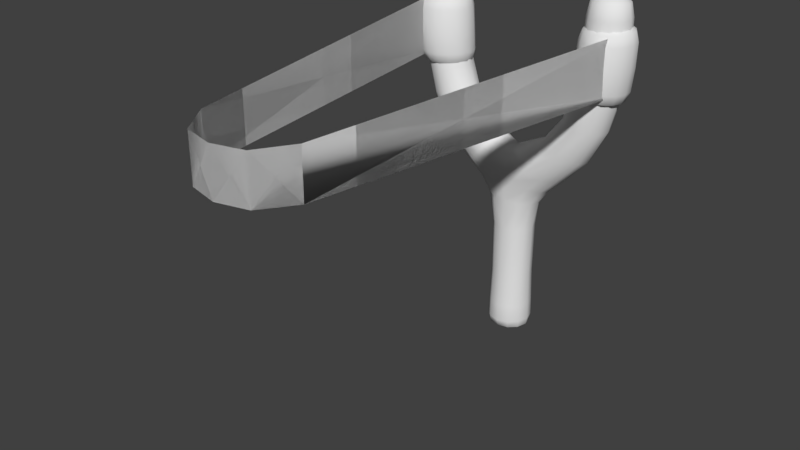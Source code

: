 # Source: angry_slingshot.blend  (saved by Blender 2.78.0; exported with 4.5.12 LTS)
import bpy
from mathutils import Matrix  # noqa: F401  (used for matrix-valued properties, if any)

bpy.ops.wm.read_factory_settings(use_empty=True)
scene = bpy.context.scene
scene.name = 'Scene'

# ---- collections
col_collection_1 = bpy.data.collections.new('Collection 1'); scene.collection.children.link(col_collection_1)

# ---- world
world_world = bpy.data.worlds.new('World'); scene.world = world_world
world_world.color = (0.05088, 0.05088, 0.05088)
world_world.use_sun_shadow = False
world_world.sun_shadow_jitter_overblur = 0.0
world_world.cycles.sampling_method = 'MANUAL'

# ---- meshes
me_plane = bpy.data.meshes.new('Plane')
me_plane.from_pydata([(-0.1736, -0.000129, 0.4587), (-0.08598, -0.5799, 0.4674), (-0.08598, -0.5799, 0.5449), (-0.1736, -0.000129, 0.5537), (-0.1736, -0.000129, 0.5537), (-0.08598, -0.5799, 0.5449), (-0.05059, -0.6322, 0.4682), (-0.05059, -0.6322, 0.5441), (-0.05059, -0.6322, 0.5441), (-0.0004562, -0.645, 0.4684), (-0.0004562, -0.645, 0.5439), (-0.0004562, -0.645, 0.5439)], [], [(3, 2, 1, 0), (0, 1, 5, 4), (5, 1, 6, 8), (1, 2, 7, 6), (8, 6, 9, 11), (6, 7, 10, 9)])
me_plane.polygons.foreach_set('use_smooth', [True] * 6)
_uv = me_plane.uv_layers.new(name='UVMap')
_uv.uv.foreach_set('vector', [0.6026, 0.9845, 0.6026, 0.4955, 0.751, 0.4955, 0.751, 0.9845, 0.751, 0.9845, 0.751, 0.4955, 0.8994, 0.4955, 0.8994, 0.9845, 0.8994, 0.4955, 0.751, 0.4955, 0.751, 0.4429, 0.8994, 0.4429, 0.751, 0.4955, 0.6026, 0.4955, 0.6026, 0.4429, 0.751, 0.4429, 0.8994, 0.4429, 0.751, 0.4429, 0.751, 0.3997, 0.8994, 0.3997, 0.751, 0.4429, 0.6026, 0.4429, 0.6026, 0.3997, 0.751, 0.3997])
me_plane.use_remesh_preserve_volume = False
me_plane.use_remesh_preserve_attributes = False
me_plane.use_mirror_vertex_groups = False
me_plane.update()
me_circle = bpy.data.meshes.new('Circle')
me_circle.from_pydata([(-7.396e-05, 0.04, 0.0), (-7.396e-05, -0.04, 0.0), (0.02, -0.03464, 0.0), (0.03464, -0.02, 0.0), (0.04, -1.86e-08, 0.0), (0.03464, 0.02, 0.0), (0.02, 0.03464, 0.0), (-7.396e-05, 0.03209, -0.004044), (-7.396e-05, -0.03209, -0.004044), (0.01604, -0.02779, -0.004044), (0.02778, -0.01604, -0.004044), (0.03208, -1.692e-08, -0.004044), (0.02778, 0.01604, -0.004044), (0.01604, 0.02779, -0.004044), (-7.396e-05, 0.04377, 0.007844), (-7.396e-05, -0.04377, 0.007844), (0.01988, -0.0379, 0.007844), (0.03589, -0.02188, 0.007844), (0.04176, -1.942e-08, 0.007844), (0.03589, 0.02188, 0.007844), (0.01988, 0.0379, 0.007844), (-7.396e-05, 0.04117, 0.03466), (-7.396e-05, -0.04117, 0.03466), (0.01996, -0.03566, 0.03466), (0.03503, -0.02059, 0.03466), (0.04055, -1.884e-08, 0.03466), (0.03503, 0.02059, 0.03466), (0.01996, 0.03566, 0.03466), (-7.396e-05, 0.03623, 0.0758), (-7.396e-05, -0.03623, 0.0758), (0.01845, -0.03138, 0.0758), (0.03172, -0.01812, 0.0758), (0.03657, -1.779e-08, 0.0758), (0.03172, 0.01812, 0.0758), (0.01845, 0.03138, 0.0758), (-7.396e-05, 0.03623, 0.2267), (-7.396e-05, -0.03623, 0.2267), (0.01845, -0.03138, 0.222), (0.03172, -0.01812, 0.222), (0.03657, -1.779e-08, 0.222), (0.03172, 0.01812, 0.222), (0.01845, 0.03138, 0.222), (0.0002496, 0.03623, 0.2498), (0.0002496, -0.03623, 0.2498), (0.02338, -0.03138, 0.245), (0.03976, -0.01812, 0.245), (0.04576, -1.779e-08, 0.245), (0.03976, 0.01812, 0.245), (0.02338, 0.03138, 0.245), (0.0005064, 0.03623, 0.2716), (0.0003094, -0.03623, 0.2716), (0.03666, -0.03138, 0.2669), (0.05985, -0.01812, 0.2669), (0.06834, -1.779e-08, 0.2669), (0.05985, 0.01812, 0.2669), (0.03666, 0.03138, 0.2669), (0.09788, 0.0381, 0.3401), (0.07646, 0.03308, 0.3474), (0.06068, 0.01869, 0.3483), (0.05477, -0.001214, 0.3505), (0.06031, -0.02129, 0.3496), (0.07581, -0.03617, 0.3496), (0.09712, -0.04186, 0.3427), (0.1185, -0.03683, 0.3355), (0.1343, -0.02244, 0.3298), (0.1402, -0.002544, 0.3273), (0.1347, 0.01754, 0.3286), (0.1192, 0.03241, 0.3333), (0.04212, 0.03841, 0.2988), (0.01967, 0.03269, 0.3177), (0.008076, 0.01805, 0.329), (0.0001406, -0.001949, 0.3312), (0.008006, -0.02195, 0.329), (0.01967, -0.03659, 0.3177), (0.04212, -0.04159, 0.2988), (0.06733, -0.03705, 0.2928), (0.08335, -0.02244, 0.2879), (0.08924, -0.002448, 0.2861), (0.08342, 0.01756, 0.2879), (0.06745, 0.03223, 0.2928), (0.1308, 0.03985, 0.3998), (0.1101, 0.03425, 0.4029), (0.095, 0.01895, 0.4052), (0.08946, -0.001956, 0.406), (0.095, -0.02286, 0.4052), (0.1101, -0.03816, 0.4029), (0.1308, -0.04376, 0.3998), (0.1515, -0.03816, 0.3967), (0.1666, -0.02286, 0.3944), (0.1721, -0.001956, 0.3936), (0.1666, 0.01895, 0.3944), (0.1515, 0.03425, 0.3967), (0.1498, 0.03805, 0.5176), (0.1298, 0.03269, 0.516), (0.1152, 0.01805, 0.5148), (0.1099, -0.001949, 0.5143), (0.1152, -0.02195, 0.5148), (0.1298, -0.03659, 0.516), (0.1498, -0.04195, 0.5176), (0.1697, -0.03659, 0.5192), (0.1843, -0.02195, 0.5204), (0.1896, -0.001949, 0.5208), (0.1843, 0.01805, 0.5204), (0.1697, 0.03269, 0.5192), (0.1485, 0.03805, 0.5926), (0.1285, 0.03269, 0.5928), (0.1138, 0.01805, 0.593), (0.1085, -0.001949, 0.593), (0.1138, -0.02195, 0.593), (0.1285, -0.03659, 0.5928), (0.1485, -0.04195, 0.5926), (0.1684, -0.03659, 0.5924), (0.1831, -0.02195, 0.5923), (0.1884, -0.001949, 0.5922), (0.1831, 0.01805, 0.5923), (0.1684, 0.03269, 0.5924), (0.1485, 0.03338, 0.601), (0.1308, 0.02865, 0.6011), (0.1179, 0.01572, 0.6013), (0.1131, -0.001949, 0.6013), (0.1179, -0.01961, 0.6013), (0.1308, -0.03254, 0.6011), (0.1485, -0.03728, 0.601), (0.1661, -0.03254, 0.6008), (0.179, -0.01961, 0.6007), (0.1838, -0.001949, 0.6006), (0.179, 0.01571, 0.6007), (0.1661, 0.02865, 0.6008), (0.1485, 0.02423, 0.607), (0.1354, 0.02072, 0.6072), (0.1258, 0.01114, 0.6072), (0.1223, -0.001949, 0.6073), (0.1258, -0.01504, 0.6072), (0.1354, -0.02462, 0.6072), (0.1485, -0.02812, 0.607), (0.1615, -0.02462, 0.6069), (0.1711, -0.01504, 0.6068), (0.1746, -0.001949, 0.6068), (0.1711, 0.01114, 0.6068), (0.1615, 0.02072, 0.6069), (0.1485, -0.001949, 0.6112), (0.0003133, -0.034, 0.3121), (0.0003751, -0.0223, 0.3257), (0.0001623, -0.03742, 0.288), (-0.0007617, 0.01794, 0.3257), (0.0003251, 0.02879, 0.311), (0.0004298, 0.03684, 0.2841), (0.1096, -0.02195, 0.4575), (0.1043, -0.001949, 0.4577), (0.1638, 0.03269, 0.4553), (0.1784, 0.01805, 0.4547), (0.1241, 0.03269, 0.4569), (0.144, 0.03805, 0.4561), (0.1784, -0.02195, 0.4547), (0.1638, -0.03659, 0.4553), (0.1241, -0.03659, 0.4569), (0.1096, 0.01805, 0.4575), (0.1837, -0.001949, 0.4545), (0.144, -0.04195, 0.4561), (0.1429, 0.04725, 0.4517), (0.1503, 0.04681, 0.5527), (0.1629, 0.04293, 0.4506), (0.1701, 0.04259, 0.553), (0.1794, 0.03087, 0.4502), (0.1865, 0.03065, 0.5532), (0.1896, 0.01314, 0.4504), (0.1967, 0.01306, 0.5532), (0.1917, -0.007185, 0.4514), (0.1988, -0.007143, 0.553), (0.1854, -0.0266, 0.4528), (0.1925, -0.02646, 0.5526), (0.1718, -0.04173, 0.4545), (0.179, -0.04155, 0.5522), (0.1531, -0.04998, 0.4561), (0.1604, -0.0498, 0.5517), (0.1327, -0.04991, 0.4574), (0.1401, -0.0498, 0.5513), (0.1141, -0.04154, 0.4582), (0.1216, -0.04153, 0.551), (0.1004, -0.02631, 0.4583), (0.108, -0.02644, 0.5509), (0.09409, -0.006862, 0.4577), (0.1017, -0.007119, 0.551), (0.09621, 0.01345, 0.4565), (0.1038, 0.01308, 0.5513), (0.1064, 0.03111, 0.4549), (0.114, 0.03066, 0.5517), (0.1229, 0.04307, 0.4532), (0.1304, 0.0426, 0.5522), (0.1501, 0.04278, 0.5587), (0.1684, 0.03889, 0.5591), (0.1835, 0.02792, 0.5592), (0.1928, 0.01175, 0.5592), (0.1948, -0.006812, 0.559), (0.189, -0.02456, 0.5587), (0.1765, -0.03843, 0.5583), (0.1595, -0.04602, 0.5578), (0.1408, -0.04601, 0.5574), (0.1237, -0.03841, 0.5572), (0.1113, -0.02454, 0.5571), (0.1055, -0.00679, 0.5572), (0.1074, 0.01177, 0.5575), (0.1168, 0.02793, 0.5578), (0.1319, 0.0389, 0.5583), (0.1424, 0.04392, 0.4455), (0.1612, 0.03986, 0.4445), (0.1767, 0.02853, 0.4441), (0.1863, 0.01187, 0.4443), (0.1883, -0.007225, 0.4452), (0.1824, -0.02546, 0.4465), (0.1696, -0.03968, 0.4481), (0.1521, -0.04743, 0.4497), (0.1329, -0.04737, 0.4509), (0.1154, -0.0395, 0.4516), (0.1025, -0.0252, 0.4517), (0.09659, -0.006921, 0.4512), (0.09858, 0.01216, 0.4501), (0.1082, 0.02876, 0.4486), (0.1237, 0.03999, 0.447), (0.1483, 0.04588, 0.501), (0.1677, 0.04171, 0.5009), (0.1838, 0.02999, 0.5008), (0.1938, 0.01275, 0.5009), (0.1959, -0.007041, 0.5012), (0.1897, -0.02595, 0.5015), (0.1764, -0.04071, 0.5019), (0.1582, -0.04877, 0.5022), (0.1384, -0.04873, 0.5024), (0.1202, -0.04061, 0.5025), (0.1069, -0.0258, 0.5025), (0.1007, -0.006875, 0.5023), (0.1028, 0.0129, 0.502), (0.1128, 0.03011, 0.5017), (0.1289, 0.04178, 0.5013), (0.1497, 0.02668, 0.5637), (0.1615, 0.02417, 0.5639), (0.1712, 0.0171, 0.564), (0.1772, 0.006685, 0.564), (0.1785, -0.005276, 0.5639), (0.1748, -0.01671, 0.5636), (0.1667, -0.02565, 0.5634), (0.1558, -0.03054, 0.5631), (0.1437, -0.03054, 0.5628), (0.1327, -0.02564, 0.5626), (0.1247, -0.0167, 0.5626), (0.121, -0.005262, 0.5626), (0.1222, 0.006699, 0.5628), (0.1282, 0.01711, 0.5631), (0.138, 0.02418, 0.5634), (0.1414, 0.02625, 0.441), (0.152, 0.02395, 0.4404), (0.1609, 0.0175, 0.4401), (0.1663, 0.008027, 0.4403), (0.1675, -0.002835, 0.4408), (0.1641, -0.01321, 0.4416), (0.1568, -0.0213, 0.4425), (0.1468, -0.02571, 0.4434), (0.1359, -0.02567, 0.4442), (0.1259, -0.0212, 0.4446), (0.1186, -0.01306, 0.4447), (0.1153, -0.002662, 0.4443), (0.1164, 0.008193, 0.4437), (0.1219, 0.01763, 0.4428), (0.1307, 0.02402, 0.4418)], [], [(6, 5, 12, 13), (4, 3, 10, 11), (2, 1, 8, 9), (0, 6, 13, 7), (5, 4, 11, 12), (3, 2, 9, 10), (9, 8, 7, 13, 12, 11, 10), (6, 0, 14, 20), (4, 5, 19, 18), (2, 3, 17, 16), (5, 6, 20, 19), (3, 4, 18, 17), (1, 2, 16, 15), (15, 16, 23, 22), (20, 14, 21, 27), (18, 19, 26, 25), (16, 17, 24, 23), (19, 20, 27, 26), (17, 18, 25, 24), (27, 21, 28, 34), (25, 26, 33, 32), (23, 24, 31, 30), (26, 27, 34, 33), (24, 25, 32, 31), (22, 23, 30, 29), (34, 28, 35, 41), (32, 33, 40, 39), (30, 31, 38, 37), (33, 34, 41, 40), (31, 32, 39, 38), (29, 30, 37, 36), (41, 35, 42, 48), (39, 40, 47, 46), (37, 38, 45, 44), (40, 41, 48, 47), (38, 39, 46, 45), (36, 37, 44, 43), (46, 47, 54, 53), (44, 45, 52, 51), (47, 48, 55, 54), (45, 46, 53, 52), (43, 44, 51, 50), (48, 42, 49, 55), (62, 61, 73, 74), (59, 58, 70, 71), (66, 65, 77, 78), (63, 62, 74, 75), (60, 59, 71, 72), (67, 66, 78, 79), (57, 56, 68, 69), (64, 63, 75, 76), (61, 60, 72, 73), (56, 67, 79, 68), (58, 57, 69, 70), (65, 64, 76, 77), (61, 62, 86, 85), (58, 59, 83, 82), (65, 66, 90, 89), (62, 63, 87, 86), (59, 60, 84, 83), (66, 67, 91, 90), (56, 57, 81, 80), (63, 64, 88, 87), (60, 61, 85, 84), (67, 56, 80, 91), (57, 58, 82, 81), (64, 65, 89, 88), (148, 147, 96, 95), (150, 149, 103, 102), (152, 151, 93, 92), (154, 153, 100, 99), (147, 155, 97, 96), (149, 152, 92, 103), (151, 156, 94, 93), (153, 157, 101, 100), (155, 158, 98, 97), (156, 148, 95, 94), (157, 150, 102, 101), (158, 154, 99, 98), (98, 99, 111, 110), (95, 96, 108, 107), (102, 103, 115, 114), (92, 93, 105, 104), (99, 100, 112, 111), (96, 97, 109, 108), (103, 92, 104, 115), (93, 94, 106, 105), (100, 101, 113, 112), (97, 98, 110, 109), (94, 95, 107, 106), (101, 102, 114, 113), (110, 111, 123, 122), (107, 108, 120, 119), (114, 115, 127, 126), (104, 105, 117, 116), (111, 112, 124, 123), (108, 109, 121, 120), (115, 104, 116, 127), (105, 106, 118, 117), (112, 113, 125, 124), (109, 110, 122, 121), (106, 107, 119, 118), (113, 114, 126, 125), (125, 126, 138, 137), (122, 123, 135, 134), (119, 120, 132, 131), (126, 127, 139, 138), (116, 117, 129, 128), (123, 124, 136, 135), (120, 121, 133, 132), (127, 116, 128, 139), (117, 118, 130, 129), (124, 125, 137, 136), (121, 122, 134, 133), (118, 119, 131, 130), (130, 131, 140), (137, 138, 140), (134, 135, 140), (131, 132, 140), (138, 139, 140), (128, 129, 140), (135, 136, 140), (132, 133, 140), (139, 128, 140), (129, 130, 140), (136, 137, 140), (133, 134, 140), (53, 54, 78, 77), (54, 55, 79, 78), (55, 49, 68, 79), (52, 53, 77, 76), (51, 52, 76, 75), (50, 51, 75, 74), (71, 142, 72), (142, 141, 73, 72), (143, 50, 74), (141, 143, 73), (74, 73, 143), (70, 144, 71), (69, 145, 144, 70), (68, 49, 146), (68, 146, 69), (145, 69, 146), (86, 87, 154, 158), (89, 90, 150, 157), (82, 83, 148, 156), (85, 86, 158, 155), (88, 89, 157, 153), (81, 82, 156, 151), (91, 80, 152, 149), (84, 85, 155, 147), (87, 88, 153, 154), (80, 81, 151, 152), (90, 91, 149, 150), (83, 84, 147, 148), (219, 160, 162, 220), (220, 162, 164, 221), (221, 164, 166, 222), (222, 166, 168, 223), (223, 168, 170, 224), (224, 170, 172, 225), (225, 172, 174, 226), (226, 174, 176, 227), (227, 176, 178, 228), (228, 178, 180, 229), (229, 180, 182, 230), (230, 182, 184, 231), (231, 184, 186, 232), (174, 172, 195, 196), (232, 186, 188, 233), (233, 188, 160, 219), (167, 169, 209, 208), (196, 195, 240, 241), (184, 182, 200, 201), (170, 168, 193, 194), (180, 178, 198, 199), (160, 188, 203, 189), (166, 164, 191, 192), (176, 174, 196, 197), (186, 184, 201, 202), (162, 160, 189, 190), (172, 170, 194, 195), (182, 180, 199, 200), (168, 166, 192, 193), (178, 176, 197, 198), (188, 186, 202, 203), (164, 162, 190, 191), (217, 218, 263, 262), (177, 179, 214, 213), (187, 159, 204, 218), (163, 165, 207, 206), (173, 175, 212, 211), (159, 161, 205, 204), (183, 185, 217, 216), (169, 171, 210, 209), (179, 181, 215, 214), (165, 167, 208, 207), (175, 177, 213, 212), (185, 187, 218, 217), (161, 163, 206, 205), (171, 173, 211, 210), (181, 183, 216, 215), (187, 233, 219, 159), (185, 232, 233, 187), (183, 231, 232, 185), (181, 230, 231, 183), (179, 229, 230, 181), (177, 228, 229, 179), (175, 227, 228, 177), (173, 226, 227, 175), (171, 225, 226, 173), (169, 224, 225, 171), (167, 223, 224, 169), (165, 222, 223, 167), (163, 221, 222, 165), (161, 220, 221, 163), (159, 219, 220, 161), (210, 211, 256, 255), (189, 203, 248, 234), (197, 196, 241, 242), (190, 189, 234, 235), (198, 197, 242, 243), (191, 190, 235, 236), (199, 198, 243, 244), (192, 191, 236, 237), (200, 199, 244, 245), (193, 192, 237, 238), (201, 200, 245, 246), (194, 193, 238, 239), (202, 201, 246, 247), (195, 194, 239, 240), (203, 202, 247, 248), (218, 204, 249, 263), (211, 212, 257, 256), (204, 205, 250, 249), (212, 213, 258, 257), (205, 206, 251, 250), (213, 214, 259, 258), (206, 207, 252, 251), (214, 215, 260, 259), (207, 208, 253, 252), (215, 216, 261, 260), (208, 209, 254, 253), (216, 217, 262, 261), (209, 210, 255, 254)])
me_circle.polygons.foreach_set('use_smooth', [True] * 245)
_uv = me_circle.uv_layers.new(name='UVMap')
_uv.uv.foreach_set('vector', [0.251, 0.02851, 0.2327, 0.03971, 0.2295, 0.03195, 0.2437, 0.02072, 0.2149, 0.04307, 0.197, 0.03917, 0.2004, 0.03122, 0.215, 0.03538, 0.1785, 0.02804, 0.1592, 0.005628, 0.1729, 6.548e-05, 0.1857, 0.02032, 0.2703, 0.007044, 0.251, 0.02851, 0.2437, 0.02072, 0.257, 0.001359, 0.2327, 0.03971, 0.2149, 0.04307, 0.215, 0.03538, 0.2295, 0.03195, 0.197, 0.03917, 0.1785, 0.02804, 0.1857, 0.02032, 0.2004, 0.03122, 0.1857, 0.02032, 0.1729, 6.548e-05, 0.257, 0.001359, 0.2437, 0.02072, 0.2295, 0.03195, 0.215, 0.03538, 0.2004, 0.03122, 0.251, 0.02851, 0.2703, 0.007044, 0.2813, 0.01615, 0.2587, 0.03531, 0.2149, 0.04307, 0.2327, 0.03971, 0.2364, 0.04691, 0.2148, 0.05078, 0.1785, 0.02804, 0.197, 0.03917, 0.1932, 0.04645, 0.1707, 0.03482, 0.2327, 0.03971, 0.251, 0.02851, 0.2587, 0.03531, 0.2364, 0.04691, 0.197, 0.03917, 0.2149, 0.04307, 0.2148, 0.05078, 0.1932, 0.04645, 0.1592, 0.005628, 0.1785, 0.02804, 0.1707, 0.03482, 0.1477, 0.01492, 0.1477, 0.01492, 0.1707, 0.03482, 0.1579, 0.06973, 0.1244, 0.05859, 0.2587, 0.03531, 0.2813, 0.01615, 0.3043, 0.05914, 0.2712, 0.07008, 0.2148, 0.05078, 0.2364, 0.04691, 0.242, 0.07703, 0.2147, 0.07912, 0.1707, 0.03482, 0.1932, 0.04645, 0.1873, 0.07682, 0.1579, 0.06973, 0.2364, 0.04691, 0.2587, 0.03531, 0.2712, 0.07008, 0.242, 0.07703, 0.1932, 0.04645, 0.2148, 0.05078, 0.2147, 0.07912, 0.1873, 0.07682, 0.2712, 0.07008, 0.3043, 0.05914, 0.3127, 0.1351, 0.2785, 0.1379, 0.2147, 0.07912, 0.242, 0.07703, 0.2462, 0.1398, 0.2146, 0.1402, 0.1579, 0.06973, 0.1873, 0.07682, 0.1829, 0.1398, 0.1503, 0.1379, 0.242, 0.07703, 0.2712, 0.07008, 0.2785, 0.1379, 0.2462, 0.1398, 0.1873, 0.07682, 0.2147, 0.07912, 0.2146, 0.1402, 0.1829, 0.1398, 0.1244, 0.05859, 0.1579, 0.06973, 0.1503, 0.1379, 0.1159, 0.1351, 0.2785, 0.1379, 0.3127, 0.1351, 0.3211, 0.403, 0.2874, 0.4021, 0.2146, 0.1402, 0.2462, 0.1398, 0.252, 0.4083, 0.2147, 0.4111, 0.1503, 0.1379, 0.1829, 0.1398, 0.1775, 0.4089, 0.1423, 0.4031, 0.2462, 0.1398, 0.2785, 0.1379, 0.2874, 0.4021, 0.252, 0.4083, 0.1829, 0.1398, 0.2146, 0.1402, 0.2147, 0.4111, 0.1775, 0.4089, 0.1159, 0.1351, 0.1503, 0.1379, 0.1423, 0.4031, 0.1086, 0.4042, 0.2874, 0.4021, 0.3211, 0.403, 0.3315, 0.4366, 0.2914, 0.4446, 0.2147, 0.4111, 0.252, 0.4083, 0.2536, 0.4577, 0.2151, 0.4629, 0.1423, 0.4031, 0.1775, 0.4089, 0.1766, 0.4583, 0.1385, 0.4456, 0.252, 0.4083, 0.2874, 0.4021, 0.2914, 0.4446, 0.2536, 0.4577, 0.1775, 0.4089, 0.2147, 0.4111, 0.2151, 0.4629, 0.1766, 0.4583, 0.1086, 0.4042, 0.1423, 0.4031, 0.1385, 0.4456, 0.09837, 0.4378, 0.2151, 0.4629, 0.2536, 0.4577, 0.2497, 0.5141, 0.2157, 0.5239, 0.1385, 0.4456, 0.1766, 0.4583, 0.1815, 0.515, 0.14, 0.4913, 0.2536, 0.4577, 0.2914, 0.4446, 0.2903, 0.49, 0.2497, 0.5141, 0.1766, 0.4583, 0.2151, 0.4629, 0.2157, 0.5239, 0.1815, 0.515, 0.09837, 0.4378, 0.1385, 0.4456, 0.14, 0.4913, 0.08449, 0.4675, 0.2914, 0.4446, 0.3315, 0.4366, 0.3453, 0.4664, 0.2903, 0.49, 0.1326, 0.644, 0.09983, 0.6355, 0.06481, 0.5413, 0.111, 0.5404, 0.3892, 0.6287, 0.3571, 0.6237, 0.3966, 0.5457, 0.4289, 0.5507, 0.2369, 0.6557, 0.213, 0.6583, 0.2127, 0.571, 0.245, 0.5671, 0.1625, 0.6518, 0.1326, 0.644, 0.111, 0.5404, 0.1479, 0.5583, 0.06795, 0.6255, 0.03589, 0.6295, 6.548e-05, 0.5502, 0.0322, 0.5459, 0.2628, 0.6499, 0.2369, 0.6557, 0.245, 0.5671, 0.2787, 0.5568, 0.3251, 0.6329, 0.2922, 0.6413, 0.3173, 0.5387, 0.364, 0.5407, 0.1889, 0.6568, 0.1625, 0.6518, 0.1479, 0.5583, 0.1806, 0.5679, 0.09983, 0.6355, 0.06795, 0.6255, 0.0322, 0.5459, 0.06481, 0.5413, 0.2922, 0.6413, 0.2628, 0.6499, 0.2787, 0.5568, 0.3173, 0.5387, 0.3571, 0.6237, 0.3251, 0.6329, 0.364, 0.5407, 0.3966, 0.5457, 0.213, 0.6583, 0.1889, 0.6568, 0.1806, 0.5679, 0.2127, 0.571, 0.09983, 0.6355, 0.1326, 0.644, 0.1407, 0.7308, 0.1131, 0.7266, 0.3571, 0.6237, 0.3892, 0.6287, 0.3762, 0.7258, 0.3447, 0.7241, 0.213, 0.6583, 0.2369, 0.6557, 0.2374, 0.7373, 0.2138, 0.7383, 0.1326, 0.644, 0.1625, 0.6518, 0.1661, 0.7348, 0.1407, 0.7308, 0.03589, 0.6295, 0.06795, 0.6255, 0.08316, 0.7244, 0.05167, 0.7262, 0.2369, 0.6557, 0.2628, 0.6499, 0.2616, 0.7346, 0.2374, 0.7373, 0.2922, 0.6413, 0.3251, 0.6329, 0.3147, 0.7264, 0.2871, 0.7306, 0.1625, 0.6518, 0.1889, 0.6568, 0.1902, 0.7374, 0.1661, 0.7348, 0.06795, 0.6255, 0.09983, 0.6355, 0.1131, 0.7266, 0.08316, 0.7244, 0.2628, 0.6499, 0.2922, 0.6413, 0.2871, 0.7306, 0.2616, 0.7346, 0.3251, 0.6329, 0.3571, 0.6237, 0.3447, 0.7241, 0.3147, 0.7264, 0.1889, 0.6568, 0.213, 0.6583, 0.2138, 0.7383, 0.1902, 0.7374, 0.06003, 0.8053, 0.08967, 0.8022, 0.1032, 0.8805, 0.0749, 0.8883, 0.2364, 0.8037, 0.2595, 0.8028, 0.2537, 0.8713, 0.2335, 0.8707, 0.2839, 0.8018, 0.3101, 0.8012, 0.2989, 0.8754, 0.2753, 0.8727, 0.1683, 0.8029, 0.1914, 0.8037, 0.1944, 0.8707, 0.1742, 0.8713, 0.08967, 0.8022, 0.1178, 0.8013, 0.129, 0.8755, 0.1032, 0.8805, 0.2595, 0.8028, 0.2839, 0.8018, 0.2753, 0.8727, 0.2537, 0.8713, 0.3101, 0.8012, 0.3382, 0.8021, 0.3248, 0.8804, 0.2989, 0.8754, 0.1914, 0.8037, 0.2139, 0.804, 0.2139, 0.8705, 0.1944, 0.8707, 0.1178, 0.8013, 0.1439, 0.8019, 0.1526, 0.8727, 0.129, 0.8755, 0.3382, 0.8021, 0.3679, 0.8051, 0.3531, 0.8882, 0.3248, 0.8804, 0.2139, 0.804, 0.2364, 0.8037, 0.2335, 0.8707, 0.2139, 0.8705, 0.1439, 0.8019, 0.1683, 0.8029, 0.1742, 0.8713, 0.1526, 0.8727, 0.1526, 0.8727, 0.1742, 0.8713, 0.1878, 0.9305, 0.174, 0.9367, 0.0749, 0.8883, 0.1032, 0.8805, 0.1428, 0.9632, 0.1233, 0.9925, 0.2335, 0.8707, 0.2537, 0.8713, 0.2401, 0.9305, 0.2269, 0.927, 0.2753, 0.8727, 0.2989, 0.8754, 0.2687, 0.9468, 0.2539, 0.9367, 0.1742, 0.8713, 0.1944, 0.8707, 0.201, 0.927, 0.1878, 0.9305, 0.1032, 0.8805, 0.129, 0.8755, 0.1593, 0.9468, 0.1428, 0.9632, 0.2537, 0.8713, 0.2753, 0.8727, 0.2539, 0.9367, 0.2401, 0.9305, 0.2989, 0.8754, 0.3248, 0.8804, 0.2852, 0.9632, 0.2687, 0.9468, 0.1944, 0.8707, 0.2139, 0.8705, 0.214, 0.9259, 0.201, 0.927, 0.129, 0.8755, 0.1526, 0.8727, 0.174, 0.9367, 0.1593, 0.9468, 0.3248, 0.8804, 0.3531, 0.8882, 0.3047, 0.9925, 0.2852, 0.9632, 0.2139, 0.8705, 0.2335, 0.8707, 0.2269, 0.927, 0.214, 0.9259, 0.174, 0.9367, 0.1878, 0.9305, 0.1902, 0.9369, 0.178, 0.9434, 0.1233, 0.9925, 0.1428, 0.9632, 0.1529, 0.9706, 0.1412, 0.9991, 0.2269, 0.927, 0.2401, 0.9305, 0.2378, 0.9369, 0.2258, 0.9333, 0.2539, 0.9367, 0.2687, 0.9468, 0.2624, 0.9539, 0.25, 0.9434, 0.1878, 0.9305, 0.201, 0.927, 0.2021, 0.9333, 0.1902, 0.9369, 0.1428, 0.9632, 0.1593, 0.9468, 0.1655, 0.9539, 0.1529, 0.9706, 0.2401, 0.9305, 0.2539, 0.9367, 0.25, 0.9434, 0.2378, 0.9369, 0.2687, 0.9468, 0.2852, 0.9632, 0.2751, 0.9706, 0.2624, 0.9539, 0.201, 0.927, 0.214, 0.9259, 0.214, 0.9321, 0.2021, 0.9333, 0.1593, 0.9468, 0.174, 0.9367, 0.178, 0.9434, 0.1655, 0.9539, 0.2852, 0.9632, 0.3047, 0.9925, 0.2868, 0.9991, 0.2751, 0.9706, 0.214, 0.9259, 0.2269, 0.927, 0.2258, 0.9333, 0.214, 0.9321, 0.214, 0.9321, 0.2258, 0.9333, 0.2241, 0.941, 0.214, 0.94, 0.178, 0.9434, 0.1902, 0.9369, 0.1937, 0.9446, 0.1838, 0.951, 0.1412, 0.9991, 0.1529, 0.9706, 0.1665, 0.9767, 0.1631, 0.9999, 0.2258, 0.9333, 0.2378, 0.9369, 0.2342, 0.9446, 0.2241, 0.941, 0.25, 0.9434, 0.2624, 0.9539, 0.2536, 0.9612, 0.2442, 0.951, 0.1902, 0.9369, 0.2021, 0.9333, 0.2038, 0.9411, 0.1937, 0.9446, 0.1529, 0.9706, 0.1655, 0.9539, 0.1744, 0.9613, 0.1665, 0.9767, 0.2378, 0.9369, 0.25, 0.9434, 0.2442, 0.951, 0.2342, 0.9446, 0.2624, 0.9539, 0.2751, 0.9706, 0.2615, 0.9767, 0.2536, 0.9612, 0.2021, 0.9333, 0.214, 0.9321, 0.214, 0.94, 0.2038, 0.9411, 0.1655, 0.9539, 0.178, 0.9434, 0.1838, 0.951, 0.1744, 0.9613, 0.2751, 0.9706, 0.2868, 0.9991, 0.2649, 0.9999, 0.2615, 0.9767, 0.2615, 0.9767, 0.2649, 0.9999, 0.214, 0.98, 0.214, 0.94, 0.2241, 0.941, 0.214, 0.98, 0.1838, 0.951, 0.1937, 0.9446, 0.214, 0.98, 0.1631, 0.9999, 0.1665, 0.9767, 0.214, 0.98, 0.2241, 0.941, 0.2342, 0.9446, 0.214, 0.98, 0.2442, 0.951, 0.2536, 0.9612, 0.214, 0.98, 0.1937, 0.9446, 0.2038, 0.9411, 0.214, 0.98, 0.1665, 0.9767, 0.1744, 0.9613, 0.214, 0.98, 0.2342, 0.9446, 0.2442, 0.951, 0.214, 0.98, 0.2536, 0.9612, 0.2615, 0.9767, 0.214, 0.98, 0.2038, 0.9411, 0.214, 0.94, 0.214, 0.98, 0.1744, 0.9613, 0.1838, 0.951, 0.214, 0.98, 0.2157, 0.5239, 0.2497, 0.5141, 0.245, 0.5671, 0.2127, 0.571, 0.2497, 0.5141, 0.2903, 0.49, 0.2787, 0.5568, 0.245, 0.5671, 0.2903, 0.49, 0.3453, 0.4664, 0.3173, 0.5387, 0.2787, 0.5568, 0.1815, 0.515, 0.2157, 0.5239, 0.2127, 0.571, 0.1806, 0.5679, 0.14, 0.4913, 0.1815, 0.515, 0.1806, 0.5679, 0.1479, 0.5583, 0.08449, 0.4675, 0.14, 0.4913, 0.1479, 0.5583, 0.111, 0.5404, 6.548e-05, 0.5502, 0.02734, 0.5344, 0.0322, 0.5459, 0.02734, 0.5344, 0.04683, 0.5164, 0.06481, 0.5413, 0.0322, 0.5459, 0.06938, 0.4878, 0.08449, 0.4675, 0.111, 0.5404, 0.04683, 0.5164, 0.06938, 0.4878, 0.06481, 0.5413, 0.111, 0.5404, 0.06481, 0.5413, 0.06938, 0.4878, 0.3966, 0.5457, 0.4033, 0.5332, 0.4289, 0.5507, 0.364, 0.5407, 0.3827, 0.5153, 0.4033, 0.5332, 0.3966, 0.5457, 0.3173, 0.5387, 0.3453, 0.4664, 0.3565, 0.4822, 0.3173, 0.5387, 0.3565, 0.4822, 0.364, 0.5407, 0.3827, 0.5153, 0.364, 0.5407, 0.3565, 0.4822, 0.1407, 0.7308, 0.1661, 0.7348, 0.1683, 0.8029, 0.1439, 0.8019, 0.2138, 0.7383, 0.2374, 0.7373, 0.2364, 0.8037, 0.2139, 0.804, 0.3447, 0.7241, 0.3762, 0.7258, 0.3679, 0.8051, 0.3382, 0.8021, 0.1131, 0.7266, 0.1407, 0.7308, 0.1439, 0.8019, 0.1178, 0.8013, 0.1902, 0.7374, 0.2138, 0.7383, 0.2139, 0.804, 0.1914, 0.8037, 0.3147, 0.7264, 0.3447, 0.7241, 0.3382, 0.8021, 0.3101, 0.8012, 0.2616, 0.7346, 0.2871, 0.7306, 0.2839, 0.8018, 0.2595, 0.8028, 0.08316, 0.7244, 0.1131, 0.7266, 0.1178, 0.8013, 0.08967, 0.8022, 0.1661, 0.7348, 0.1902, 0.7374, 0.1914, 0.8037, 0.1683, 0.8029, 0.2871, 0.7306, 0.3147, 0.7264, 0.3101, 0.8012, 0.2839, 0.8018, 0.2374, 0.7373, 0.2616, 0.7346, 0.2595, 0.8028, 0.2364, 0.8037, 0.05167, 0.7262, 0.08316, 0.7244, 0.08967, 0.8022, 0.06003, 0.8053, 0.5427, 0.2289, 0.5427, 0.3392, 0.5063, 0.3392, 0.5063, 0.2289, 0.5063, 0.2289, 0.5063, 0.3392, 0.4689, 0.3392, 0.4689, 0.2289, 0.4689, 0.2289, 0.4689, 0.3392, 0.4301, 0.3392, 0.4301, 0.2289, 0.4301, 0.2289, 0.4301, 0.3392, 0.3897, 0.3392, 0.3897, 0.2289, 0.9361, 0.2289, 0.9361, 0.3392, 0.8959, 0.3392, 0.8959, 0.2289, 0.8959, 0.2289, 0.8959, 0.3392, 0.8569, 0.3392, 0.8569, 0.2289, 0.8569, 0.2289, 0.8569, 0.3392, 0.8189, 0.3392, 0.8189, 0.2289, 0.8189, 0.2289, 0.8189, 0.3392, 0.7824, 0.3392, 0.7824, 0.2289, 0.7824, 0.2289, 0.7824, 0.3392, 0.7469, 0.3392, 0.7469, 0.2289, 0.7469, 0.2289, 0.7469, 0.3392, 0.7119, 0.3392, 0.7119, 0.2289, 0.7119, 0.2289, 0.7119, 0.3392, 0.6775, 0.3392, 0.6775, 0.2289, 0.6775, 0.2289, 0.6775, 0.3392, 0.6458, 0.3392, 0.6458, 0.2289, 0.6458, 0.2289, 0.6458, 0.3392, 0.6127, 0.3392, 0.6127, 0.2289, 0.8189, 0.3392, 0.8569, 0.3392, 0.8569, 0.3541, 0.8189, 0.3541, 0.6127, 0.2289, 0.6127, 0.3392, 0.5781, 0.3392, 0.5781, 0.2289, 0.5781, 0.2289, 0.5781, 0.3392, 0.5427, 0.3392, 0.5427, 0.2289, 0.9361, 0.1197, 0.8959, 0.1197, 0.8959, 0.1049, 0.9361, 0.1049, 0.8189, 0.3541, 0.8569, 0.3541, 0.8569, 0.3903, 0.8189, 0.3903, 0.6458, 0.3392, 0.6775, 0.3392, 0.6775, 0.3541, 0.6458, 0.3541, 0.8959, 0.3392, 0.9361, 0.3392, 0.9361, 0.3541, 0.8959, 0.3541, 0.7119, 0.3392, 0.7469, 0.3392, 0.7469, 0.3541, 0.7119, 0.3541, 0.5427, 0.3392, 0.5781, 0.3392, 0.5781, 0.3541, 0.5427, 0.3541, 0.4301, 0.3392, 0.4689, 0.3392, 0.4689, 0.3541, 0.4301, 0.3541, 0.7824, 0.3392, 0.8189, 0.3392, 0.8189, 0.3541, 0.7824, 0.3541, 0.6127, 0.3392, 0.6458, 0.3392, 0.6458, 0.3541, 0.6127, 0.3541, 0.5063, 0.3392, 0.5427, 0.3392, 0.5427, 0.3541, 0.5063, 0.3541, 0.8569, 0.3392, 0.8959, 0.3392, 0.8959, 0.3541, 0.8569, 0.3541, 0.6775, 0.3392, 0.7119, 0.3392, 0.7119, 0.3541, 0.6775, 0.3541, 0.3897, 0.3392, 0.4301, 0.3392, 0.4301, 0.3541, 0.3897, 0.3541, 0.7469, 0.3392, 0.7824, 0.3392, 0.7824, 0.3541, 0.7469, 0.3541, 0.5781, 0.3392, 0.6127, 0.3392, 0.6127, 0.3541, 0.5781, 0.3541, 0.4689, 0.3392, 0.5063, 0.3392, 0.5063, 0.3541, 0.4689, 0.3541, 0.6127, 0.1049, 0.5781, 0.1049, 0.5781, 0.05639, 0.6127, 0.05639, 0.7469, 0.1197, 0.7119, 0.1197, 0.7119, 0.1049, 0.7469, 0.1049, 0.5781, 0.1197, 0.5427, 0.1197, 0.5427, 0.1049, 0.5781, 0.1049, 0.4689, 0.1197, 0.4301, 0.1197, 0.4301, 0.1049, 0.4689, 0.1049, 0.8189, 0.1197, 0.7824, 0.1197, 0.7824, 0.1049, 0.8189, 0.1049, 0.5427, 0.1197, 0.5063, 0.1197, 0.5063, 0.1049, 0.5427, 0.1049, 0.6458, 0.1197, 0.6127, 0.1197, 0.6127, 0.1049, 0.6458, 0.1049, 0.8959, 0.1197, 0.8569, 0.1197, 0.8569, 0.1049, 0.8959, 0.1049, 0.7119, 0.1197, 0.6775, 0.1197, 0.6775, 0.1049, 0.7119, 0.1049, 0.4301, 0.1197, 0.3897, 0.1197, 0.3897, 0.1049, 0.4301, 0.1049, 0.7824, 0.1197, 0.7469, 0.1197, 0.7469, 0.1049, 0.7824, 0.1049, 0.6127, 0.1197, 0.5781, 0.1197, 0.5781, 0.1049, 0.6127, 0.1049, 0.5063, 0.1197, 0.4689, 0.1197, 0.4689, 0.1049, 0.5063, 0.1049, 0.8569, 0.1197, 0.8189, 0.1197, 0.8189, 0.1049, 0.8569, 0.1049, 0.6775, 0.1197, 0.6458, 0.1197, 0.6458, 0.1049, 0.6775, 0.1049, 0.5781, 0.1197, 0.5781, 0.2289, 0.5427, 0.2289, 0.5427, 0.1197, 0.6127, 0.1197, 0.6127, 0.2289, 0.5781, 0.2289, 0.5781, 0.1197, 0.6458, 0.1197, 0.6458, 0.2289, 0.6127, 0.2289, 0.6127, 0.1197, 0.6775, 0.1197, 0.6775, 0.2289, 0.6458, 0.2289, 0.6458, 0.1197, 0.7119, 0.1197, 0.7119, 0.2289, 0.6775, 0.2289, 0.6775, 0.1197, 0.7469, 0.1197, 0.7469, 0.2289, 0.7119, 0.2289, 0.7119, 0.1197, 0.7824, 0.1197, 0.7824, 0.2289, 0.7469, 0.2289, 0.7469, 0.1197, 0.8189, 0.1197, 0.8189, 0.2289, 0.7824, 0.2289, 0.7824, 0.1197, 0.8569, 0.1197, 0.8569, 0.2289, 0.8189, 0.2289, 0.8189, 0.1197, 0.8959, 0.1197, 0.8959, 0.2289, 0.8569, 0.2289, 0.8569, 0.1197, 0.9361, 0.1197, 0.9361, 0.2289, 0.8959, 0.2289, 0.8959, 0.1197, 0.4301, 0.1197, 0.4301, 0.2289, 0.3897, 0.2289, 0.3897, 0.1197, 0.4689, 0.1197, 0.4689, 0.2289, 0.4301, 0.2289, 0.4301, 0.1197, 0.5063, 0.1197, 0.5063, 0.2289, 0.4689, 0.2289, 0.4689, 0.1197, 0.5427, 0.1197, 0.5427, 0.2289, 0.5063, 0.2289, 0.5063, 0.1197, 0.8569, 0.1049, 0.8189, 0.1049, 0.8189, 0.05639, 0.8569, 0.05639, 0.5427, 0.3541, 0.5781, 0.3541, 0.5781, 0.3903, 0.5427, 0.3903, 0.7824, 0.3541, 0.8189, 0.3541, 0.8189, 0.3903, 0.7824, 0.3903, 0.5063, 0.3541, 0.5427, 0.3541, 0.5427, 0.3903, 0.5063, 0.3903, 0.7469, 0.3541, 0.7824, 0.3541, 0.7824, 0.3903, 0.7469, 0.3903, 0.4689, 0.3541, 0.5063, 0.3541, 0.5063, 0.3903, 0.4689, 0.3903, 0.7119, 0.3541, 0.7469, 0.3541, 0.7469, 0.3903, 0.7119, 0.3903, 0.4301, 0.3541, 0.4689, 0.3541, 0.4689, 0.3903, 0.4301, 0.3903, 0.6775, 0.3541, 0.7119, 0.3541, 0.7119, 0.3903, 0.6775, 0.3903, 0.3897, 0.3541, 0.4301, 0.3541, 0.4301, 0.3903, 0.3897, 0.3903, 0.6458, 0.3541, 0.6775, 0.3541, 0.6775, 0.3903, 0.6458, 0.3903, 0.8959, 0.3541, 0.9361, 0.3541, 0.9361, 0.3903, 0.8959, 0.3903, 0.6127, 0.3541, 0.6458, 0.3541, 0.6458, 0.3903, 0.6127, 0.3903, 0.8569, 0.3541, 0.8959, 0.3541, 0.8959, 0.3903, 0.8569, 0.3903, 0.5781, 0.3541, 0.6127, 0.3541, 0.6127, 0.3903, 0.5781, 0.3903, 0.5781, 0.1049, 0.5427, 0.1049, 0.5427, 0.05639, 0.5781, 0.05639, 0.8189, 0.1049, 0.7824, 0.1049, 0.7824, 0.05639, 0.8189, 0.05639, 0.5427, 0.1049, 0.5063, 0.1049, 0.5063, 0.05639, 0.5427, 0.05639, 0.7824, 0.1049, 0.7469, 0.1049, 0.7469, 0.05639, 0.7824, 0.05639, 0.5063, 0.1049, 0.4689, 0.1049, 0.4689, 0.05639, 0.5063, 0.05639, 0.7469, 0.1049, 0.7119, 0.1049, 0.7119, 0.05639, 0.7469, 0.05639, 0.4689, 0.1049, 0.4301, 0.1049, 0.4301, 0.05639, 0.4689, 0.05639, 0.7119, 0.1049, 0.6775, 0.1049, 0.6775, 0.05639, 0.7119, 0.05639, 0.4301, 0.1049, 0.3897, 0.1049, 0.3897, 0.05639, 0.4301, 0.05639, 0.6775, 0.1049, 0.6458, 0.1049, 0.6458, 0.05639, 0.6775, 0.05639, 0.9361, 0.1049, 0.8959, 0.1049, 0.8959, 0.05639, 0.9361, 0.05639, 0.6458, 0.1049, 0.6127, 0.1049, 0.6127, 0.05639, 0.6458, 0.05639, 0.8959, 0.1049, 0.8569, 0.1049, 0.8569, 0.05639, 0.8959, 0.05639])
me_circle.use_remesh_preserve_volume = False
me_circle.use_remesh_preserve_attributes = False
me_circle.use_mirror_vertex_groups = False
me_circle.update()

# ---- objects
ob_band = bpy.data.objects.new('Band', me_plane)
ob_fork = bpy.data.objects.new('Fork', me_circle)

# ---- transforms, parenting, visibility, modifiers, constraints
ob_band.location = (0.0, 0.0, 0.0)
ob_band.lineart.crease_threshold = 0.0
_m = ob_band.modifiers.new('Mirror', 'MIRROR')
ob_fork.location = (0.0, 0.0, 0.0)
ob_fork.lineart.crease_threshold = 0.0
_m = ob_fork.modifiers.new('Mirror', 'MIRROR')
_m.merge_threshold = 0.0018
_m = ob_fork.modifiers.new('Smooth', 'SMOOTH')
_m.factor = 0.94
_m.iterations = 3

# ---- collection membership
col_collection_1.objects.link(ob_band)
col_collection_1.objects.link(ob_fork)

# ---- scene / render settings (as saved in the file)
scene.frame_start = 1; scene.frame_end = 250; scene.frame_set(221)
scene.render.engine = 'BLENDER_EEVEE_NEXT'
scene.render.resolution_percentage = 50
scene.render.dither_intensity = 0.0
scene.cycles.use_denoising = False
scene.cycles.samples = 128
scene.cycles.sampling_pattern = 'TABULATED_SOBOL'
scene.cycles.light_sampling_threshold = 0.0
scene.cycles.use_adaptive_sampling = False
scene.cycles.use_light_tree = False
scene.cycles.blur_glossy = 0.0
scene.cycles.sample_clamp_indirect = 0.0
scene.view_settings.view_transform = 'Standard'
bpy.context.view_layer.update()

# ---- added for rendering (the .blend has no active camera and no usable light): camera, sun
cam_auto = bpy.data.cameras.new('AutoCamera')
cam_auto.lens = 50.0
cam_auto.sensor_width = 36.0
cam_auto.clip_end = 1000.0
ob_auto_camera = bpy.data.objects.new('AutoCamera', cam_auto)
scene.collection.objects.link(ob_auto_camera)
ob_auto_camera.location = (0.923143, -1.40864, 1.0409)
ob_auto_camera.rotation_euler = (1.09748, -7.21219e-08, 0.694738)
scene.camera = ob_auto_camera
light_auto_sun = bpy.data.lights.new('AutoSun', 'SUN')
light_auto_sun.energy = 3.0
light_auto_sun.angle = 0.0523599
ob_auto_sun = bpy.data.objects.new('AutoSun', light_auto_sun)
scene.collection.objects.link(ob_auto_sun)
ob_auto_sun.rotation_euler = (0.872665, 0.174533, 0.523599)
bpy.context.view_layer.update()
